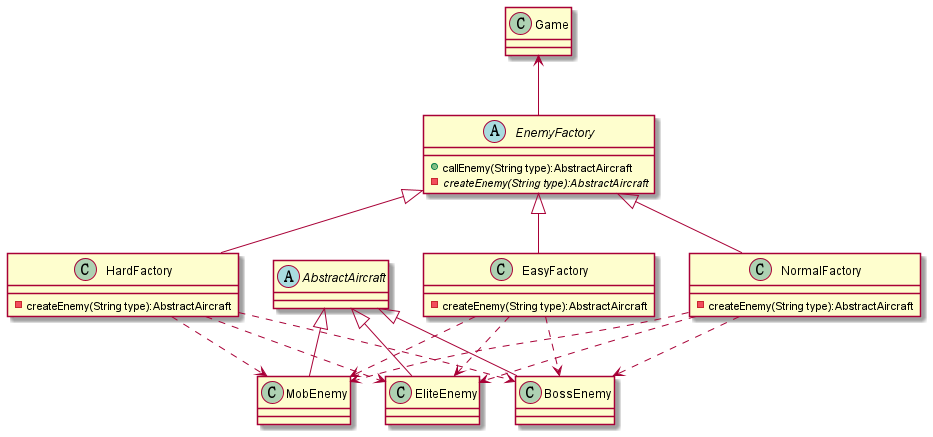

The diagram above was rendered by PlantUML. Its source (embedded in the PNG):
@startuml
'https://plantuml.com/class-diagram
class Game {
}

abstract class EnemyFactory{
    + callEnemy(String type):AbstractAircraft
    - {abstract}createEnemy(String type):AbstractAircraft
}
Game <-- EnemyFactory
EnemyFactory<|-- EasyFactory
EnemyFactory<|-- NormalFactory
EnemyFactory<|-- HardFactory

class EasyFactory{
    - createEnemy(String type):AbstractAircraft
}
class NormalFactory{
    - createEnemy(String type):AbstractAircraft
}
class HardFactory{
    - createEnemy(String type):AbstractAircraft
}

abstract class AbstractAircraft{

}
AbstractAircraft <|-- MobEnemy
AbstractAircraft <|-- EliteEnemy
AbstractAircraft <|-- BossEnemy

EasyFactory ..> MobEnemy
EasyFactory ..>  EliteEnemy
EasyFactory ..>  BossEnemy

NormalFactory ..>  MobEnemy
NormalFactory ..>  EliteEnemy
NormalFactory ..>  BossEnemy

HardFactory ..>  MobEnemy
HardFactory ..>  EliteEnemy
HardFactory ..>  BossEnemy

class MobEnemy {
    ' + MobEnemy(int locationX, int locationY, int speedX, int speedY, int hp)
    ' + forward():void
    ' + shoot():List<Bullet>
}

class EliteEnemy
{

    ' - direction:int
    ' - shootNum:int
    ' - power:int
    ' ' + EliteEnemy(int locationX, int locationY, int speedX, int speedY, int hp)
    ' + EliteEnemy(int locationX, int locationY, int speedX, int speedY, int hp, int shootnum, int power)
    ' + forward():void
    ' + shoot():List<Bullet>
}

class BossEnemy
{

    ' - direction:int
    ' - shootNum:int
    ' - power:int
    ' ' + BossEnemy(int locationX, int locationY, int speedX, int speedY, int hp):void
    ' + BossEnemy(int locationX, int locationY, int speedX, int speedY, int hp, int shootnum, int power)
    ' + forward():void
    ' + shoot():List<Bullet>
}


















@enduml